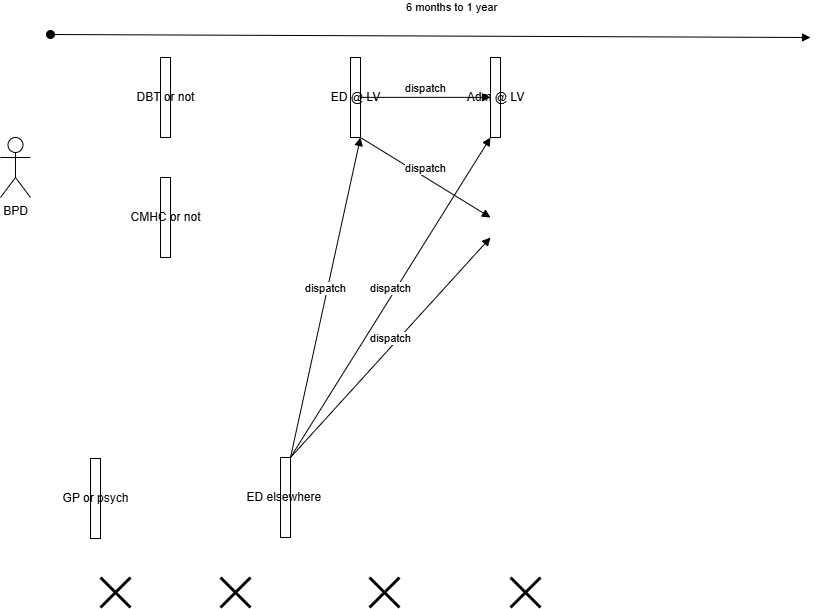

The diagram above was exported from draw.io. Its source (the exported page's mxGraphModel, read from the mxfile embedded in the PNG):
<mxGraphModel dx="1077" dy="528" grid="1" gridSize="10" guides="1" tooltips="1" connect="1" arrows="1" fold="1" page="1" pageScale="1" pageWidth="827" pageHeight="1169" math="0" shadow="0">
  <root>
    <mxCell id="0" />
    <mxCell id="1" parent="0" />
    <mxCell id="q20Rs337vazOyICQUe8d-1" value="ED @ LV" style="html=1;points=[[0,0,0,0,5],[0,1,0,0,-5],[1,0,0,0,5],[1,1,0,0,-5]];perimeter=orthogonalPerimeter;outlineConnect=0;targetShapes=umlLifeline;portConstraint=eastwest;newEdgeStyle={&quot;curved&quot;:0,&quot;rounded&quot;:0};" vertex="1" parent="1">
      <mxGeometry x="350" y="80" width="10" height="80" as="geometry" />
    </mxCell>
    <mxCell id="q20Rs337vazOyICQUe8d-2" value="BPD" style="shape=umlActor;verticalLabelPosition=bottom;verticalAlign=top;html=1;" vertex="1" parent="1">
      <mxGeometry y="160" width="30" height="60" as="geometry" />
    </mxCell>
    <mxCell id="q20Rs337vazOyICQUe8d-3" value="Adm @ LV" style="html=1;points=[[0,0,0,0,5],[0,1,0,0,-5],[1,0,0,0,5],[1,1,0,0,-5]];perimeter=orthogonalPerimeter;outlineConnect=0;targetShapes=umlLifeline;portConstraint=eastwest;newEdgeStyle={&quot;curved&quot;:0,&quot;rounded&quot;:0};" vertex="1" parent="1">
      <mxGeometry x="490" y="80" width="10" height="80" as="geometry" />
    </mxCell>
    <mxCell id="q20Rs337vazOyICQUe8d-4" value="ED elsewhere&amp;nbsp;" style="html=1;points=[[0,0,0,0,5],[0,1,0,0,-5],[1,0,0,0,5],[1,1,0,0,-5]];perimeter=orthogonalPerimeter;outlineConnect=0;targetShapes=umlLifeline;portConstraint=eastwest;newEdgeStyle={&quot;curved&quot;:0,&quot;rounded&quot;:0};" vertex="1" parent="1">
      <mxGeometry x="280" y="480" width="10" height="80" as="geometry" />
    </mxCell>
    <mxCell id="q20Rs337vazOyICQUe8d-5" value="DBT or not" style="html=1;points=[[0,0,0,0,5],[0,1,0,0,-5],[1,0,0,0,5],[1,1,0,0,-5]];perimeter=orthogonalPerimeter;outlineConnect=0;targetShapes=umlLifeline;portConstraint=eastwest;newEdgeStyle={&quot;curved&quot;:0,&quot;rounded&quot;:0};" vertex="1" parent="1">
      <mxGeometry x="160" y="80" width="10" height="80" as="geometry" />
    </mxCell>
    <mxCell id="q20Rs337vazOyICQUe8d-6" value="" style="shape=umlDestroy;whiteSpace=wrap;html=1;strokeWidth=3;targetShapes=umlLifeline;" vertex="1" parent="1">
      <mxGeometry x="369" y="600" width="30" height="30" as="geometry" />
    </mxCell>
    <mxCell id="q20Rs337vazOyICQUe8d-7" value="" style="shape=umlDestroy;whiteSpace=wrap;html=1;strokeWidth=3;targetShapes=umlLifeline;" vertex="1" parent="1">
      <mxGeometry x="220" y="600" width="30" height="30" as="geometry" />
    </mxCell>
    <mxCell id="q20Rs337vazOyICQUe8d-8" value="" style="shape=umlDestroy;whiteSpace=wrap;html=1;strokeWidth=3;targetShapes=umlLifeline;" vertex="1" parent="1">
      <mxGeometry x="100" y="600" width="30" height="30" as="geometry" />
    </mxCell>
    <mxCell id="q20Rs337vazOyICQUe8d-11" value="6 months to 1 year" style="html=1;verticalAlign=bottom;startArrow=oval;startFill=1;endArrow=block;startSize=8;curved=0;rounded=0;" edge="1" parent="1">
      <mxGeometry x="0.0545" y="20" width="60" relative="1" as="geometry">
        <mxPoint x="50" y="57" as="sourcePoint" />
        <mxPoint x="810" y="60" as="targetPoint" />
        <mxPoint as="offset" />
      </mxGeometry>
    </mxCell>
    <mxCell id="q20Rs337vazOyICQUe8d-12" value="" style="shape=umlDestroy;whiteSpace=wrap;html=1;strokeWidth=3;targetShapes=umlLifeline;" vertex="1" parent="1">
      <mxGeometry x="510" y="600" width="30" height="30" as="geometry" />
    </mxCell>
    <mxCell id="q20Rs337vazOyICQUe8d-13" value="dispatch" style="html=1;verticalAlign=bottom;endArrow=block;curved=0;rounded=0;" edge="1" parent="1" source="q20Rs337vazOyICQUe8d-4" target="q20Rs337vazOyICQUe8d-3">
      <mxGeometry width="80" relative="1" as="geometry">
        <mxPoint x="360" y="259.5" as="sourcePoint" />
        <mxPoint x="440" y="259.5" as="targetPoint" />
      </mxGeometry>
    </mxCell>
    <mxCell id="q20Rs337vazOyICQUe8d-14" value="dispatch" style="html=1;verticalAlign=bottom;endArrow=block;curved=0;rounded=0;" edge="1" parent="1" source="q20Rs337vazOyICQUe8d-4">
      <mxGeometry width="80" relative="1" as="geometry">
        <mxPoint x="374" y="259.5" as="sourcePoint" />
        <mxPoint x="490" y="260" as="targetPoint" />
      </mxGeometry>
    </mxCell>
    <mxCell id="q20Rs337vazOyICQUe8d-15" value="dispatch" style="html=1;verticalAlign=bottom;endArrow=block;curved=0;rounded=0;entryX=1;entryY=1;entryDx=0;entryDy=0;entryPerimeter=0;" edge="1" parent="1" source="q20Rs337vazOyICQUe8d-4" target="q20Rs337vazOyICQUe8d-1">
      <mxGeometry width="80" relative="1" as="geometry">
        <mxPoint x="330" y="210" as="sourcePoint" />
        <mxPoint x="370" y="150" as="targetPoint" />
      </mxGeometry>
    </mxCell>
    <mxCell id="q20Rs337vazOyICQUe8d-16" value="dispatch" style="html=1;verticalAlign=bottom;endArrow=block;curved=0;rounded=0;" edge="1" parent="1" target="q20Rs337vazOyICQUe8d-3">
      <mxGeometry width="80" relative="1" as="geometry">
        <mxPoint x="360" y="119.86" as="sourcePoint" />
        <mxPoint x="476" y="119.86" as="targetPoint" />
      </mxGeometry>
    </mxCell>
    <mxCell id="q20Rs337vazOyICQUe8d-19" value="CMHC or not" style="html=1;points=[[0,0,0,0,5],[0,1,0,0,-5],[1,0,0,0,5],[1,1,0,0,-5]];perimeter=orthogonalPerimeter;outlineConnect=0;targetShapes=umlLifeline;portConstraint=eastwest;newEdgeStyle={&quot;curved&quot;:0,&quot;rounded&quot;:0};" vertex="1" parent="1">
      <mxGeometry x="160" y="200" width="10" height="80" as="geometry" />
    </mxCell>
    <mxCell id="q20Rs337vazOyICQUe8d-20" value="GP or psych" style="html=1;points=[[0,0,0,0,5],[0,1,0,0,-5],[1,0,0,0,5],[1,1,0,0,-5]];perimeter=orthogonalPerimeter;outlineConnect=0;targetShapes=umlLifeline;portConstraint=eastwest;newEdgeStyle={&quot;curved&quot;:0,&quot;rounded&quot;:0};" vertex="1" parent="1">
      <mxGeometry x="90" y="481" width="10" height="80" as="geometry" />
    </mxCell>
    <mxCell id="q20Rs337vazOyICQUe8d-25" value="dispatch" style="html=1;verticalAlign=bottom;endArrow=block;curved=0;rounded=0;" edge="1" parent="1" source="q20Rs337vazOyICQUe8d-1">
      <mxGeometry width="80" relative="1" as="geometry">
        <mxPoint x="389" y="159.31" as="sourcePoint" />
        <mxPoint x="490" y="240" as="targetPoint" />
      </mxGeometry>
    </mxCell>
  </root>
</mxGraphModel>